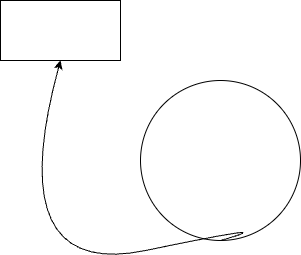

The diagram above was exported from draw.io. Its source (the exported page's mxGraphModel, read from the mxfile embedded in the PNG):
<mxGraphModel dx="1014" dy="507" grid="1" gridSize="10" guides="1" tooltips="1" connect="1" arrows="1" fold="1" page="1" pageScale="1" pageWidth="827" pageHeight="1169" math="0" shadow="0">
  <root>
    <mxCell id="0" />
    <mxCell id="1" parent="0" />
    <mxCell id="2" value="" style="rounded=0;whiteSpace=wrap;html=1;" vertex="1" parent="1">
      <mxGeometry x="110" y="100" width="120" height="60" as="geometry" />
    </mxCell>
    <mxCell id="3" value="" style="ellipse;whiteSpace=wrap;html=1;aspect=fixed;" vertex="1" parent="1">
      <mxGeometry x="250" y="180" width="160" height="160" as="geometry" />
    </mxCell>
    <mxCell id="4" value="" style="curved=1;endArrow=classic;html=1;entryX=0.5;entryY=1;entryDx=0;entryDy=0;exitX=0.5;exitY=1;exitDx=0;exitDy=0;" edge="1" parent="1" source="3" target="2">
      <mxGeometry width="50" height="50" relative="1" as="geometry">
        <mxPoint x="350" y="320" as="sourcePoint" />
        <mxPoint x="400" y="270" as="targetPoint" />
        <Array as="points">
          <mxPoint x="400" y="320" />
          <mxPoint x="110" y="380" />
        </Array>
      </mxGeometry>
    </mxCell>
  </root>
</mxGraphModel>